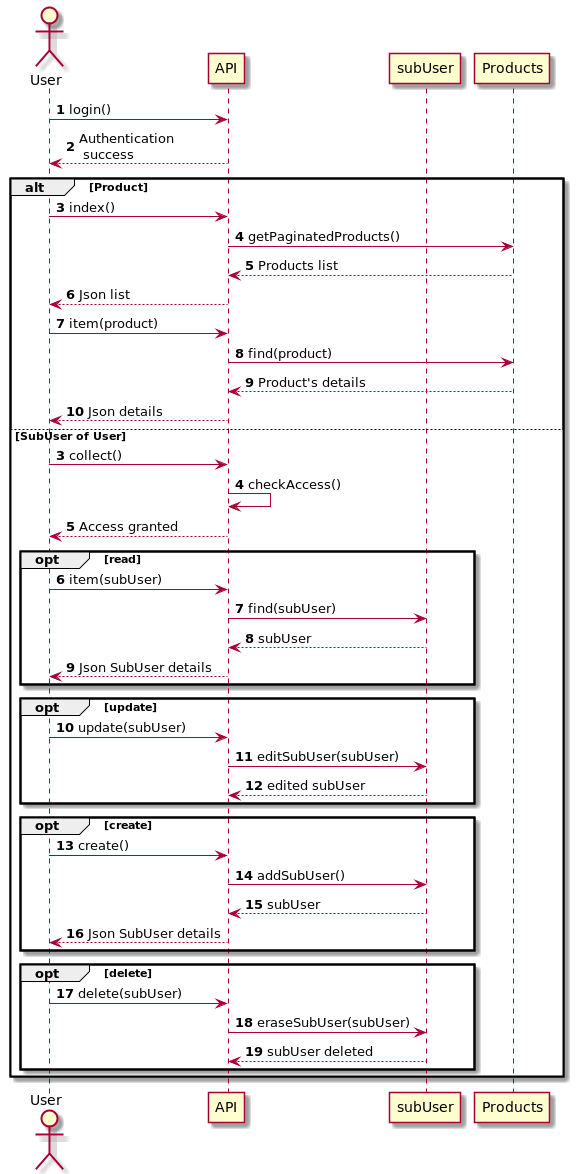

The diagram above was rendered by PlantUML. Its source (embedded in the PNG):
@startuml
'https://plantuml.com/sequence-diagram

autonumber

actor User
participant API
participant subUser
participant Products

User -> API: login()
API --> User: Authentication\n success

alt Product
    User -> API: index()
    API -> Products: getPaginatedProducts()
    Products --> API: Products list
    API --> User: Json list

    User -> API: item(product)
    API -> Products: find(product)
    Products --> API: Product's details
    API --> User: Json details

autonumber 3
else SubUser of User
    User -> API: collect()
    API -> API: checkAccess()
    API --> User: Access granted

    opt read
        User -> API: item(subUser)
        API ->subUser: find(subUser)
        subUser--> API: subUser
        API --> User: Json SubUser details
    end
    opt update
        User -> API: update(subUser)
        API ->subUser: editSubUser(subUser)
        subUser--> API: edited subUser
    end
    opt create
        User -> API: create()
        API ->subUser: addSubUser()
        subUser--> API: subUser
        API --> User: Json SubUser details
    end
    opt delete
        User -> API: delete(subUser)
        API ->subUser: eraseSubUser(subUser)
        subUser--> API: subUser deleted
       
    end
end
@enduml